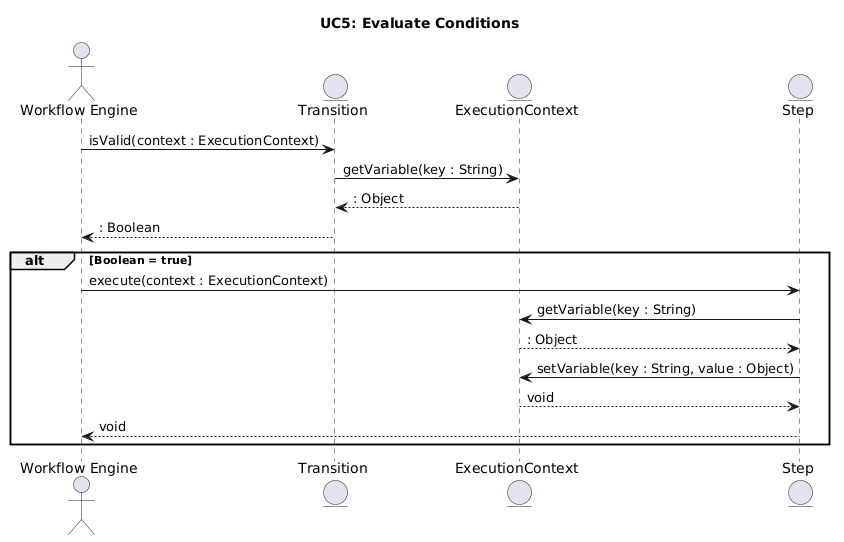

The diagram above was rendered by PlantUML. Its source (embedded in the PNG):
@startuml
title UC5: Evaluate Conditions

actor "Workflow Engine" as WE
entity "Transition" as T
entity "ExecutionContext" as EC
entity "Step" as S

WE -> T : isValid(context : ExecutionContext)
T -> EC : getVariable(key : String)
EC --> T : : Object
T --> WE : : Boolean

alt Boolean = true
    WE -> S : execute(context : ExecutionContext)
    S -> EC : getVariable(key : String)
    EC --> S : : Object
    S -> EC : setVariable(key : String, value : Object)
    EC --> S : void
    S --> WE : void
end
@enduml